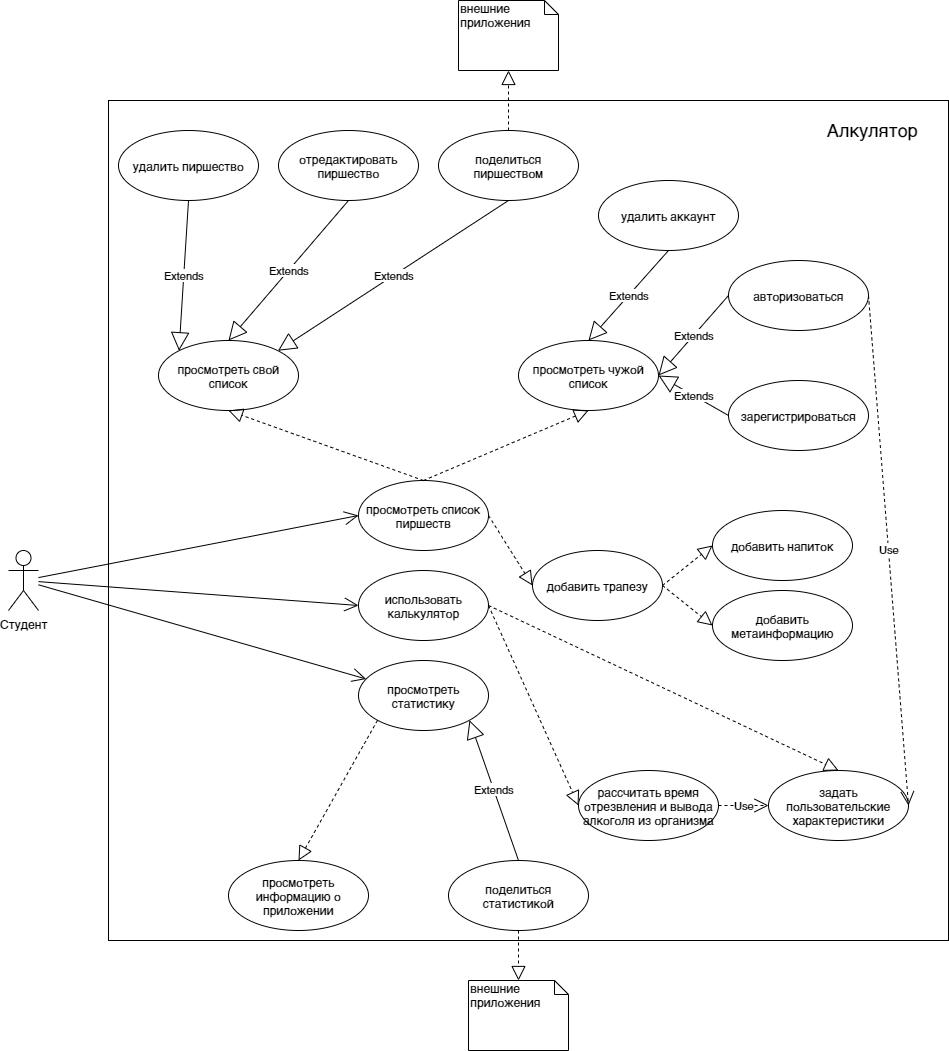

The diagram above was exported from draw.io. Its source (the exported page's mxGraphModel, read from the mxfile embedded in the PNG):
<mxGraphModel dx="4587" dy="1443" grid="1" gridSize="10" guides="1" tooltips="1" connect="1" arrows="1" fold="1" page="1" pageScale="1" pageWidth="827" pageHeight="1169" math="0" shadow="0">
  <root>
    <mxCell id="0" />
    <mxCell id="1" parent="0" />
    <mxCell id="71" value="" style="rounded=0;whiteSpace=wrap;html=1;" parent="1" vertex="1">
      <mxGeometry x="-10" y="150" width="840" height="840" as="geometry" />
    </mxCell>
    <mxCell id="2" value="&lt;span style=&quot;&quot;&gt;Студент&lt;/span&gt;" style="shape=umlActor;verticalLabelPosition=bottom;labelBackgroundColor=#FFFFFF;verticalAlign=top;html=1;fontColor=#000000;" parent="1" vertex="1">
      <mxGeometry x="-110" y="600" width="30" height="60" as="geometry" />
    </mxCell>
    <mxCell id="6" value="" style="endArrow=open;endFill=1;endSize=12;html=1;entryX=0;entryY=0.5;entryDx=0;entryDy=0;" parent="1" source="2" target="13" edge="1">
      <mxGeometry width="160" relative="1" as="geometry">
        <mxPoint x="80" y="540" as="sourcePoint" />
        <mxPoint x="240" y="540" as="targetPoint" />
      </mxGeometry>
    </mxCell>
    <mxCell id="7" value="" style="endArrow=open;endFill=1;endSize=12;html=1;" parent="1" source="2" target="10" edge="1">
      <mxGeometry width="160" relative="1" as="geometry">
        <mxPoint x="70" y="721.0810810810812" as="sourcePoint" />
        <mxPoint x="240" y="648" as="targetPoint" />
      </mxGeometry>
    </mxCell>
    <mxCell id="8" value="" style="endArrow=open;endFill=1;endSize=12;html=1;entryX=0;entryY=0.5;entryDx=0;entryDy=0;" parent="1" source="2" target="12" edge="1">
      <mxGeometry width="160" relative="1" as="geometry">
        <mxPoint x="180" y="751.0810810810812" as="sourcePoint" />
        <mxPoint x="240" y="740" as="targetPoint" />
      </mxGeometry>
    </mxCell>
    <mxCell id="10" value="просмотреть статистику" style="ellipse;whiteSpace=wrap;html=1;" parent="1" vertex="1">
      <mxGeometry x="240" y="710" width="130" height="70" as="geometry" />
    </mxCell>
    <mxCell id="12" value="использовать калькулятор" style="ellipse;whiteSpace=wrap;html=1;" parent="1" vertex="1">
      <mxGeometry x="240" y="620" width="130" height="70" as="geometry" />
    </mxCell>
    <mxCell id="13" value="просмотреть список пиршеств" style="ellipse;whiteSpace=wrap;html=1;" parent="1" vertex="1">
      <mxGeometry x="240" y="530" width="130" height="70" as="geometry" />
    </mxCell>
    <mxCell id="15" value="добавить трапезу" style="ellipse;whiteSpace=wrap;html=1;" parent="1" vertex="1">
      <mxGeometry x="414" y="600" width="130" height="70" as="geometry" />
    </mxCell>
    <mxCell id="28" value="удалить пиршество" style="ellipse;whiteSpace=wrap;html=1;" parent="1" vertex="1">
      <mxGeometry y="180" width="140" height="70" as="geometry" />
    </mxCell>
    <mxCell id="29" value="отредактировать пиршество" style="ellipse;whiteSpace=wrap;html=1;" parent="1" vertex="1">
      <mxGeometry x="160" y="180" width="140" height="70" as="geometry" />
    </mxCell>
    <mxCell id="30" value="поделиться пиршеством" style="ellipse;whiteSpace=wrap;html=1;" parent="1" vertex="1">
      <mxGeometry x="320" y="180" width="140" height="70" as="geometry" />
    </mxCell>
    <mxCell id="32" value="Extends" style="endArrow=block;endSize=16;endFill=0;html=1;exitX=0.5;exitY=1;exitDx=0;exitDy=0;entryX=0;entryY=0;entryDx=0;entryDy=0;" parent="1" source="28" target="53" edge="1">
      <mxGeometry width="160" relative="1" as="geometry">
        <mxPoint x="315" y="239" as="sourcePoint" />
        <mxPoint x="40" y="350" as="targetPoint" />
      </mxGeometry>
    </mxCell>
    <mxCell id="33" value="Extends" style="endArrow=block;endSize=16;endFill=0;html=1;exitX=0.5;exitY=1;exitDx=0;exitDy=0;entryX=0.5;entryY=0;entryDx=0;entryDy=0;" parent="1" source="29" target="53" edge="1">
      <mxGeometry width="160" relative="1" as="geometry">
        <mxPoint x="665" y="280" as="sourcePoint" />
        <mxPoint x="325" y="230" as="targetPoint" />
      </mxGeometry>
    </mxCell>
    <mxCell id="34" value="Extends" style="endArrow=block;endSize=16;endFill=0;html=1;exitX=0.5;exitY=1;exitDx=0;exitDy=0;entryX=1;entryY=0;entryDx=0;entryDy=0;" parent="1" source="30" target="53" edge="1">
      <mxGeometry width="160" relative="1" as="geometry">
        <mxPoint x="345" y="340" as="sourcePoint" />
        <mxPoint x="490" y="220" as="targetPoint" />
      </mxGeometry>
    </mxCell>
    <mxCell id="36" value="" style="endArrow=block;dashed=1;endFill=0;endSize=12;html=1;exitX=1;exitY=0.5;exitDx=0;exitDy=0;entryX=0;entryY=0.5;entryDx=0;entryDy=0;" parent="1" source="15" target="37" edge="1">
      <mxGeometry width="160" relative="1" as="geometry">
        <mxPoint x="678" y="544.5" as="sourcePoint" />
        <mxPoint x="738" y="510" as="targetPoint" />
      </mxGeometry>
    </mxCell>
    <mxCell id="37" value="добавить напиток" style="ellipse;whiteSpace=wrap;html=1;" parent="1" vertex="1">
      <mxGeometry x="594" y="560" width="140" height="70" as="geometry" />
    </mxCell>
    <mxCell id="38" value="" style="endArrow=block;dashed=1;endFill=0;endSize=12;html=1;exitX=1;exitY=0.5;exitDx=0;exitDy=0;entryX=0;entryY=0.5;entryDx=0;entryDy=0;" parent="1" source="15" target="39" edge="1">
      <mxGeometry width="160" relative="1" as="geometry">
        <mxPoint x="688" y="680" as="sourcePoint" />
        <mxPoint x="728" y="590" as="targetPoint" />
      </mxGeometry>
    </mxCell>
    <mxCell id="39" value="добавить метаинформацию" style="ellipse;whiteSpace=wrap;html=1;" parent="1" vertex="1">
      <mxGeometry x="594" y="640" width="140" height="70" as="geometry" />
    </mxCell>
    <mxCell id="41" value="" style="endArrow=block;dashed=1;endFill=0;endSize=12;html=1;exitX=1;exitY=0.5;exitDx=0;exitDy=0;entryX=0;entryY=0.5;entryDx=0;entryDy=0;" parent="1" source="12" target="42" edge="1">
      <mxGeometry width="160" relative="1" as="geometry">
        <mxPoint x="380" y="734.5" as="sourcePoint" />
        <mxPoint x="500" y="734.5" as="targetPoint" />
      </mxGeometry>
    </mxCell>
    <mxCell id="42" value="рассчитать время отрезвления и вывода алкоголя из организма" style="ellipse;whiteSpace=wrap;html=1;" parent="1" vertex="1">
      <mxGeometry x="460" y="820" width="140" height="70" as="geometry" />
    </mxCell>
    <mxCell id="43" value="поделиться статистикой" style="ellipse;whiteSpace=wrap;html=1;" parent="1" vertex="1">
      <mxGeometry x="330" y="910" width="140" height="70" as="geometry" />
    </mxCell>
    <mxCell id="47" value="задать пользовательские характеристики" style="ellipse;whiteSpace=wrap;html=1;" parent="1" vertex="1">
      <mxGeometry x="650" y="820" width="140" height="70" as="geometry" />
    </mxCell>
    <mxCell id="50" value="просмотреть информацию о приложении" style="ellipse;whiteSpace=wrap;html=1;" parent="1" vertex="1">
      <mxGeometry x="110" y="910" width="140" height="70" as="geometry" />
    </mxCell>
    <mxCell id="53" value="просмотреть свой список" style="ellipse;whiteSpace=wrap;html=1;" parent="1" vertex="1">
      <mxGeometry x="40" y="390" width="140" height="70" as="geometry" />
    </mxCell>
    <mxCell id="54" value="просмотреть чужой список" style="ellipse;whiteSpace=wrap;html=1;" parent="1" vertex="1">
      <mxGeometry x="400" y="390" width="140" height="70" as="geometry" />
    </mxCell>
    <mxCell id="55" value="" style="endArrow=block;dashed=1;endFill=0;endSize=12;html=1;exitX=0.5;exitY=0;exitDx=0;exitDy=0;entryX=0.5;entryY=1;entryDx=0;entryDy=0;" parent="1" source="13" target="53" edge="1">
      <mxGeometry width="160" relative="1" as="geometry">
        <mxPoint x="410" y="510" as="sourcePoint" />
        <mxPoint x="570" y="510" as="targetPoint" />
      </mxGeometry>
    </mxCell>
    <mxCell id="56" value="Use" style="endArrow=open;endSize=12;dashed=1;html=1;exitX=1;exitY=0.5;exitDx=0;exitDy=0;entryX=0;entryY=0.5;entryDx=0;entryDy=0;" parent="1" source="42" target="47" edge="1">
      <mxGeometry width="160" relative="1" as="geometry">
        <mxPoint x="670" y="1030" as="sourcePoint" />
        <mxPoint x="830" y="1030" as="targetPoint" />
      </mxGeometry>
    </mxCell>
    <mxCell id="57" value="" style="endArrow=block;dashed=1;endFill=0;endSize=12;html=1;exitX=0.5;exitY=0;exitDx=0;exitDy=0;entryX=0.5;entryY=1;entryDx=0;entryDy=0;" parent="1" source="13" target="54" edge="1">
      <mxGeometry width="160" relative="1" as="geometry">
        <mxPoint x="320" y="520" as="sourcePoint" />
        <mxPoint x="480" y="520" as="targetPoint" />
      </mxGeometry>
    </mxCell>
    <mxCell id="58" value="авторизоваться" style="ellipse;whiteSpace=wrap;html=1;" parent="1" vertex="1">
      <mxGeometry x="610" y="310" width="140" height="70" as="geometry" />
    </mxCell>
    <mxCell id="59" value="зарегистрироваться" style="ellipse;whiteSpace=wrap;html=1;" parent="1" vertex="1">
      <mxGeometry x="610" y="430" width="140" height="70" as="geometry" />
    </mxCell>
    <mxCell id="61" value="Extends" style="endArrow=block;endSize=16;endFill=0;html=1;exitX=0;exitY=0.5;exitDx=0;exitDy=0;entryX=1;entryY=0.5;entryDx=0;entryDy=0;" parent="1" source="58" target="54" edge="1">
      <mxGeometry width="160" relative="1" as="geometry">
        <mxPoint x="320" y="420" as="sourcePoint" />
        <mxPoint x="500" y="320" as="targetPoint" />
      </mxGeometry>
    </mxCell>
    <mxCell id="62" value="Extends" style="endArrow=block;endSize=16;endFill=0;html=1;exitX=0;exitY=0.5;exitDx=0;exitDy=0;entryX=1;entryY=0.5;entryDx=0;entryDy=0;" parent="1" source="59" target="54" edge="1">
      <mxGeometry width="160" relative="1" as="geometry">
        <mxPoint x="320" y="420" as="sourcePoint" />
        <mxPoint x="580" y="490" as="targetPoint" />
      </mxGeometry>
    </mxCell>
    <mxCell id="63" value="Use" style="endArrow=open;endSize=12;dashed=1;html=1;exitX=1;exitY=0.5;exitDx=0;exitDy=0;entryX=1;entryY=0.5;entryDx=0;entryDy=0;" parent="1" source="58" target="47" edge="1">
      <mxGeometry width="160" relative="1" as="geometry">
        <mxPoint x="1220" y="530" as="sourcePoint" />
        <mxPoint x="1040" y="520" as="targetPoint" />
      </mxGeometry>
    </mxCell>
    <mxCell id="65" value="" style="endArrow=block;dashed=1;endFill=0;endSize=12;html=1;exitX=1;exitY=0.5;exitDx=0;exitDy=0;entryX=0;entryY=0.5;entryDx=0;entryDy=0;" parent="1" source="13" target="15" edge="1">
      <mxGeometry width="160" relative="1" as="geometry">
        <mxPoint x="260" y="640" as="sourcePoint" />
        <mxPoint x="420" y="565" as="targetPoint" />
      </mxGeometry>
    </mxCell>
    <mxCell id="66" value="удалить аккаунт" style="ellipse;whiteSpace=wrap;html=1;" parent="1" vertex="1">
      <mxGeometry x="480" y="230" width="140" height="70" as="geometry" />
    </mxCell>
    <mxCell id="67" value="Extends" style="endArrow=block;endSize=16;endFill=0;html=1;entryX=0.5;entryY=0;entryDx=0;entryDy=0;exitX=0.5;exitY=1;exitDx=0;exitDy=0;" parent="1" source="66" target="54" edge="1">
      <mxGeometry width="160" relative="1" as="geometry">
        <mxPoint x="500" y="330" as="sourcePoint" />
        <mxPoint x="540" y="310" as="targetPoint" />
      </mxGeometry>
    </mxCell>
    <mxCell id="69" value="Extends" style="endArrow=block;endSize=16;endFill=0;html=1;entryX=1;entryY=1;entryDx=0;entryDy=0;exitX=0.5;exitY=0;exitDx=0;exitDy=0;" parent="1" source="43" target="10" edge="1">
      <mxGeometry width="160" relative="1" as="geometry">
        <mxPoint x="350" y="860" as="sourcePoint" />
        <mxPoint x="385" y="880" as="targetPoint" />
      </mxGeometry>
    </mxCell>
    <mxCell id="70" value="" style="endArrow=block;dashed=1;endFill=0;endSize=12;html=1;exitX=0;exitY=1;exitDx=0;exitDy=0;entryX=0.5;entryY=0;entryDx=0;entryDy=0;" parent="1" source="10" target="50" edge="1">
      <mxGeometry width="160" relative="1" as="geometry">
        <mxPoint x="60" y="870" as="sourcePoint" />
        <mxPoint x="220" y="870" as="targetPoint" />
      </mxGeometry>
    </mxCell>
    <mxCell id="72" value="&lt;font style=&quot;font-size: 18px&quot;&gt;Алкулятор&lt;/font&gt;" style="text;html=1;strokeColor=none;fillColor=none;align=center;verticalAlign=middle;whiteSpace=wrap;rounded=0;" parent="1" vertex="1">
      <mxGeometry x="734" y="170" width="40" height="20" as="geometry" />
    </mxCell>
    <mxCell id="76" value="внешние приложения" style="shape=note;whiteSpace=wrap;html=1;size=14;verticalAlign=top;align=left;spacingTop=-6;" parent="1" vertex="1">
      <mxGeometry x="340" y="50" width="100" height="70" as="geometry" />
    </mxCell>
    <mxCell id="77" value="" style="endArrow=block;dashed=1;endFill=0;endSize=12;html=1;exitX=0.5;exitY=0;exitDx=0;exitDy=0;entryX=0.5;entryY=1;entryDx=0;entryDy=0;entryPerimeter=0;" parent="1" source="30" target="76" edge="1">
      <mxGeometry width="160" relative="1" as="geometry">
        <mxPoint x="390" y="270" as="sourcePoint" />
        <mxPoint x="550" y="270" as="targetPoint" />
      </mxGeometry>
    </mxCell>
    <mxCell id="78" value="внешние приложения" style="shape=note;whiteSpace=wrap;html=1;size=14;verticalAlign=top;align=left;spacingTop=-6;" parent="1" vertex="1">
      <mxGeometry x="350" y="1030" width="100" height="70" as="geometry" />
    </mxCell>
    <mxCell id="80" value="" style="endArrow=block;dashed=1;endFill=0;endSize=12;html=1;exitX=0.5;exitY=1;exitDx=0;exitDy=0;entryX=0.5;entryY=0;entryDx=0;entryDy=0;entryPerimeter=0;" parent="1" source="43" target="78" edge="1">
      <mxGeometry width="160" relative="1" as="geometry">
        <mxPoint x="450" y="830" as="sourcePoint" />
        <mxPoint x="610" y="830" as="targetPoint" />
      </mxGeometry>
    </mxCell>
    <mxCell id="82" value="" style="endArrow=block;dashed=1;endFill=0;endSize=12;html=1;exitX=1;exitY=0.5;exitDx=0;exitDy=0;entryX=0.5;entryY=0;entryDx=0;entryDy=0;" edge="1" parent="1" source="12" target="47">
      <mxGeometry width="160" relative="1" as="geometry">
        <mxPoint x="450" y="710" as="sourcePoint" />
        <mxPoint x="494" y="780" as="targetPoint" />
      </mxGeometry>
    </mxCell>
  </root>
</mxGraphModel>